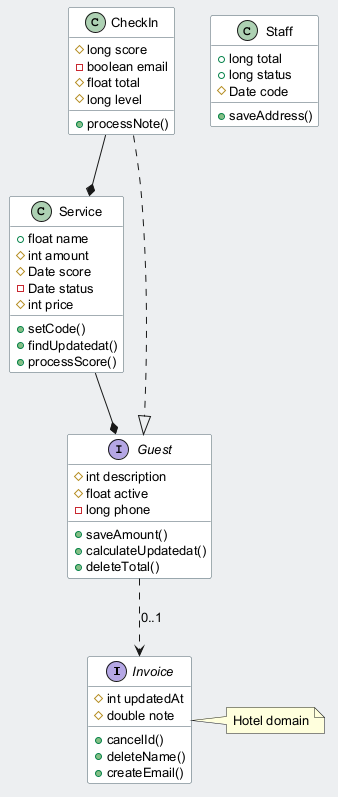

The diagram above was rendered by PlantUML. Its source (embedded in the PNG):
@startuml
skinparam backgroundColor #ECEFF1
skinparam classBackgroundColor #FFFFFF
skinparam classBorderColor #455A64
skinparam defaultFontSize 13
interface Invoice {
  #int updatedAt
  #double note
  +cancelId()
  +deleteName()
  +createEmail()
}
class CheckIn {
  #long score
  -boolean email
  #float total
  #long level
  +processNote()
}
class Staff {
  +long total
  +long status
  #Date code
  +saveAddress()
}
class Service {
  +float name
  #int amount
  #Date score
  -Date status
  #int price
  +setCode()
  +findUpdatedat()
  +processScore()
}
interface Guest {
  #int description
  #float active
  -long phone
  +saveAmount()
  +calculateUpdatedat()
  +deleteTotal()
}
CheckIn --* Service
Service --* Guest
Guest ..> Invoice : "0..1"
CheckIn ..|> Guest
note right of Invoice : Hotel domain
@enduml